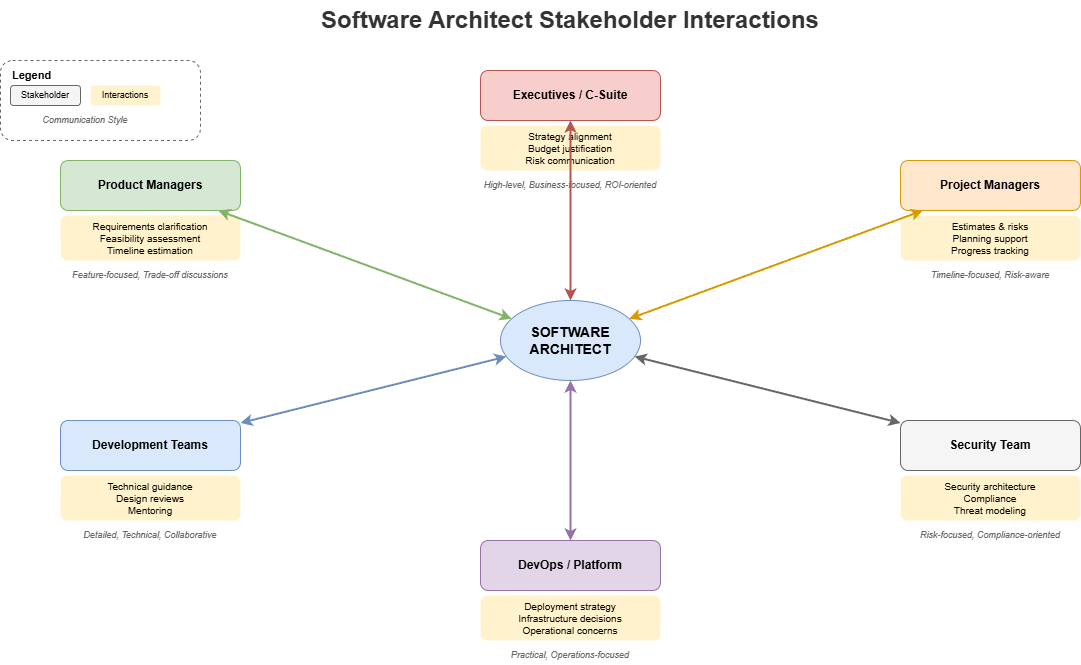

The diagram above was exported from draw.io. Its source (the exported page's mxGraphModel, read from the mxfile embedded in the PNG):
<mxGraphModel dx="2566" dy="1139" grid="1" gridSize="10" guides="1" tooltips="1" connect="1" arrows="1" fold="1" page="1" pageScale="1" pageWidth="1600" pageHeight="900" math="0" shadow="0">
  <root>
    <mxCell id="0" />
    <mxCell id="1" parent="0" />
    <mxCell id="title" value="Software Architect Stakeholder Interactions" style="text;html=1;strokeColor=none;fillColor=none;align=center;verticalAlign=middle;whiteSpace=wrap;rounded=0;fontSize=24;fontStyle=1;fontColor=#333333;" parent="1" vertex="1">
      <mxGeometry x="400" y="20" width="500" height="40" as="geometry" />
    </mxCell>
    <mxCell id="architect" value="SOFTWARE&#10;ARCHITECT" style="ellipse;whiteSpace=wrap;html=1;fillColor=#dae8fc;strokeColor=#6c8ebf;fontSize=14;fontStyle=1;" parent="1" vertex="1">
      <mxGeometry x="580" y="320" width="140" height="80" as="geometry" />
    </mxCell>
    <mxCell id="executives" value="Executives / C-Suite" style="rounded=1;whiteSpace=wrap;html=1;fillColor=#f8cecc;strokeColor=#b85450;fontSize=12;fontStyle=1;" parent="1" vertex="1">
      <mxGeometry x="560" y="90" width="180" height="50" as="geometry" />
    </mxCell>
    <mxCell id="exec-comm" value="Strategy alignment&#10;Budget justification&#10;Risk communication" style="text;html=1;strokeColor=none;fillColor=#fff2cc;align=center;verticalAlign=middle;whiteSpace=wrap;rounded=1;fontSize=10;strokeWidth=1;" parent="1" vertex="1">
      <mxGeometry x="560" y="145" width="180" height="45" as="geometry" />
    </mxCell>
    <mxCell id="exec-style" value="High-level, Business-focused, ROI-oriented" style="text;html=1;strokeColor=none;fillColor=none;align=center;verticalAlign=middle;whiteSpace=wrap;rounded=0;fontSize=9;fontStyle=2;fontColor=#666666;" parent="1" vertex="1">
      <mxGeometry x="560" y="195" width="180" height="20" as="geometry" />
    </mxCell>
    <mxCell id="exec-line" style="edgeStyle=none;rounded=1;html=1;strokeColor=#b85450;strokeWidth=2;endArrow=classic;endFill=1;startArrow=classic;startFill=1;" parent="1" source="executives" target="architect" edge="1">
      <mxGeometry relative="1" as="geometry" />
    </mxCell>
    <mxCell id="product" value="Product Managers" style="rounded=1;whiteSpace=wrap;html=1;fillColor=#d5e8d4;strokeColor=#82b366;fontSize=12;fontStyle=1;" parent="1" vertex="1">
      <mxGeometry x="140" y="180" width="180" height="50" as="geometry" />
    </mxCell>
    <mxCell id="product-comm" value="Requirements clarification&#10;Feasibility assessment&#10;Timeline estimation" style="text;html=1;strokeColor=none;fillColor=#fff2cc;align=center;verticalAlign=middle;whiteSpace=wrap;rounded=1;fontSize=10;strokeWidth=1;" parent="1" vertex="1">
      <mxGeometry x="140" y="235" width="180" height="45" as="geometry" />
    </mxCell>
    <mxCell id="product-style" value="Feature-focused, Trade-off discussions" style="text;html=1;strokeColor=none;fillColor=none;align=center;verticalAlign=middle;whiteSpace=wrap;rounded=0;fontSize=9;fontStyle=2;fontColor=#666666;" parent="1" vertex="1">
      <mxGeometry x="140" y="285" width="180" height="20" as="geometry" />
    </mxCell>
    <mxCell id="product-line" style="edgeStyle=none;rounded=1;html=1;strokeColor=#82b366;strokeWidth=2;endArrow=classic;endFill=1;startArrow=classic;startFill=1;" parent="1" source="product" target="architect" edge="1">
      <mxGeometry relative="1" as="geometry" />
    </mxCell>
    <mxCell id="devteam" value="Development Teams" style="rounded=1;whiteSpace=wrap;html=1;fillColor=#dae8fc;strokeColor=#6c8ebf;fontSize=12;fontStyle=1;" parent="1" vertex="1">
      <mxGeometry x="140" y="440" width="180" height="50" as="geometry" />
    </mxCell>
    <mxCell id="devteam-comm" value="Technical guidance&#10;Design reviews&#10;Mentoring" style="text;html=1;strokeColor=none;fillColor=#fff2cc;align=center;verticalAlign=middle;whiteSpace=wrap;rounded=1;fontSize=10;strokeWidth=1;" parent="1" vertex="1">
      <mxGeometry x="140" y="495" width="180" height="45" as="geometry" />
    </mxCell>
    <mxCell id="devteam-style" value="Detailed, Technical, Collaborative" style="text;html=1;strokeColor=none;fillColor=none;align=center;verticalAlign=middle;whiteSpace=wrap;rounded=0;fontSize=9;fontStyle=2;fontColor=#666666;" parent="1" vertex="1">
      <mxGeometry x="140" y="545" width="180" height="20" as="geometry" />
    </mxCell>
    <mxCell id="devteam-line" style="edgeStyle=none;rounded=1;html=1;strokeColor=#6c8ebf;strokeWidth=2;endArrow=classic;endFill=1;startArrow=classic;startFill=1;" parent="1" source="devteam" target="architect" edge="1">
      <mxGeometry relative="1" as="geometry" />
    </mxCell>
    <mxCell id="pm" value="Project Managers" style="rounded=1;whiteSpace=wrap;html=1;fillColor=#ffe6cc;strokeColor=#d79b00;fontSize=12;fontStyle=1;" parent="1" vertex="1">
      <mxGeometry x="980" y="180" width="180" height="50" as="geometry" />
    </mxCell>
    <mxCell id="pm-comm" value="Estimates &amp; risks&#10;Planning support&#10;Progress tracking" style="text;html=1;strokeColor=none;fillColor=#fff2cc;align=center;verticalAlign=middle;whiteSpace=wrap;rounded=1;fontSize=10;strokeWidth=1;" parent="1" vertex="1">
      <mxGeometry x="980" y="235" width="180" height="45" as="geometry" />
    </mxCell>
    <mxCell id="pm-style" value="Timeline-focused, Risk-aware" style="text;html=1;strokeColor=none;fillColor=none;align=center;verticalAlign=middle;whiteSpace=wrap;rounded=0;fontSize=9;fontStyle=2;fontColor=#666666;" parent="1" vertex="1">
      <mxGeometry x="980" y="285" width="180" height="20" as="geometry" />
    </mxCell>
    <mxCell id="pm-line" style="edgeStyle=none;rounded=1;html=1;strokeColor=#d79b00;strokeWidth=2;endArrow=classic;endFill=1;startArrow=classic;startFill=1;" parent="1" source="pm" target="architect" edge="1">
      <mxGeometry relative="1" as="geometry" />
    </mxCell>
    <mxCell id="devops" value="DevOps / Platform" style="rounded=1;whiteSpace=wrap;html=1;fillColor=#e1d5e7;strokeColor=#9673a6;fontSize=12;fontStyle=1;" parent="1" vertex="1">
      <mxGeometry x="560" y="560" width="180" height="50" as="geometry" />
    </mxCell>
    <mxCell id="devops-comm" value="Deployment strategy&#10;Infrastructure decisions&#10;Operational concerns" style="text;html=1;strokeColor=none;fillColor=#fff2cc;align=center;verticalAlign=middle;whiteSpace=wrap;rounded=1;fontSize=10;strokeWidth=1;" parent="1" vertex="1">
      <mxGeometry x="560" y="615" width="180" height="45" as="geometry" />
    </mxCell>
    <mxCell id="devops-style" value="Practical, Operations-focused" style="text;html=1;strokeColor=none;fillColor=none;align=center;verticalAlign=middle;whiteSpace=wrap;rounded=0;fontSize=9;fontStyle=2;fontColor=#666666;" parent="1" vertex="1">
      <mxGeometry x="560" y="665" width="180" height="20" as="geometry" />
    </mxCell>
    <mxCell id="devops-line" style="edgeStyle=none;rounded=1;html=1;strokeColor=#9673a6;strokeWidth=2;endArrow=classic;endFill=1;startArrow=classic;startFill=1;" parent="1" source="devops" target="architect" edge="1">
      <mxGeometry relative="1" as="geometry" />
    </mxCell>
    <mxCell id="security" value="Security Team" style="rounded=1;whiteSpace=wrap;html=1;fillColor=#f5f5f5;strokeColor=#666666;fontSize=12;fontStyle=1;" parent="1" vertex="1">
      <mxGeometry x="980" y="440" width="180" height="50" as="geometry" />
    </mxCell>
    <mxCell id="security-comm" value="Security architecture&#10;Compliance&#10;Threat modeling" style="text;html=1;strokeColor=none;fillColor=#fff2cc;align=center;verticalAlign=middle;whiteSpace=wrap;rounded=1;fontSize=10;strokeWidth=1;" parent="1" vertex="1">
      <mxGeometry x="980" y="495" width="180" height="45" as="geometry" />
    </mxCell>
    <mxCell id="security-style" value="Risk-focused, Compliance-oriented" style="text;html=1;strokeColor=none;fillColor=none;align=center;verticalAlign=middle;whiteSpace=wrap;rounded=0;fontSize=9;fontStyle=2;fontColor=#666666;" parent="1" vertex="1">
      <mxGeometry x="980" y="545" width="180" height="20" as="geometry" />
    </mxCell>
    <mxCell id="security-line" style="edgeStyle=none;rounded=1;html=1;strokeColor=#666666;strokeWidth=2;endArrow=classic;endFill=1;startArrow=classic;startFill=1;" parent="1" source="security" target="architect" edge="1">
      <mxGeometry relative="1" as="geometry" />
    </mxCell>
    <mxCell id="legend-box" value="" style="rounded=1;whiteSpace=wrap;html=1;fillColor=none;strokeColor=#666666;strokeWidth=1;dashed=1;" parent="1" vertex="1">
      <mxGeometry x="80" y="80" width="200" height="80" as="geometry" />
    </mxCell>
    <mxCell id="legend-title" value="Legend" style="text;html=1;strokeColor=none;fillColor=none;align=left;verticalAlign=middle;whiteSpace=wrap;rounded=0;fontSize=11;fontStyle=1;" parent="1" vertex="1">
      <mxGeometry x="90" y="85" width="60" height="20" as="geometry" />
    </mxCell>
    <mxCell id="legend-stakeholder" value="Stakeholder" style="rounded=1;whiteSpace=wrap;html=1;fillColor=#f5f5f5;strokeColor=#666666;fontSize=9;" parent="1" vertex="1">
      <mxGeometry x="90" y="105" width="70" height="20" as="geometry" />
    </mxCell>
    <mxCell id="legend-interaction" value="Interactions" style="text;html=1;strokeColor=none;fillColor=#fff2cc;align=center;verticalAlign=middle;whiteSpace=wrap;rounded=1;fontSize=9;" parent="1" vertex="1">
      <mxGeometry x="170" y="105" width="70" height="20" as="geometry" />
    </mxCell>
    <mxCell id="legend-style" value="Communication Style" style="text;html=1;strokeColor=none;fillColor=none;align=center;verticalAlign=middle;whiteSpace=wrap;rounded=0;fontSize=9;fontStyle=2;fontColor=#666666;" parent="1" vertex="1">
      <mxGeometry x="90" y="130" width="150" height="20" as="geometry" />
    </mxCell>
  </root>
</mxGraphModel>